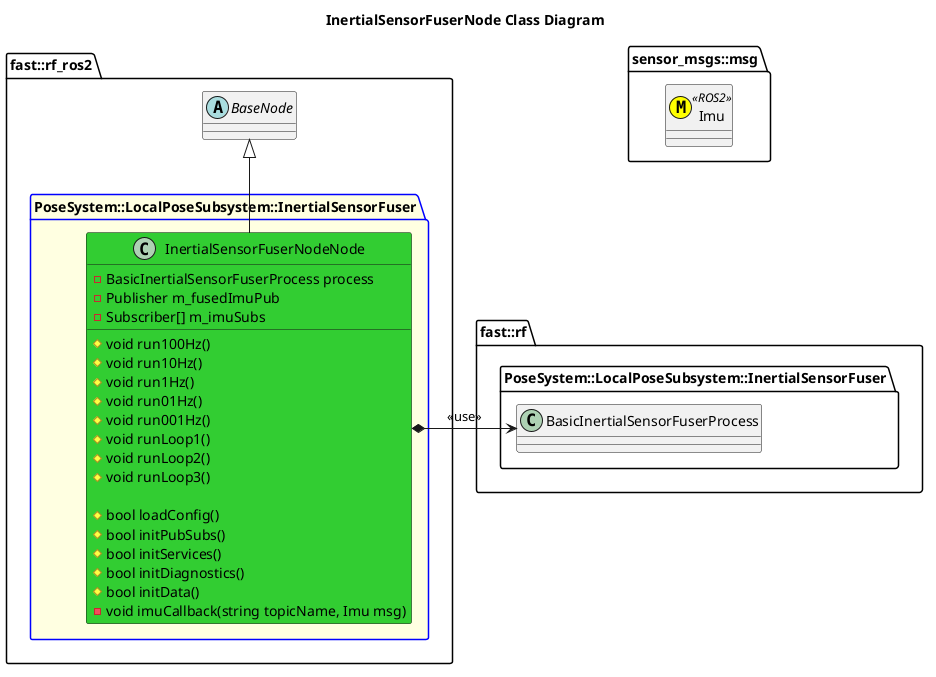

The diagram above was rendered by PlantUML. Its source (embedded in the PNG):
@startuml
title InertialSensorFuserNode Class Diagram
namespace sensor_msgs::msg {
    class Imu <<(M,#FFFF00)>> <<ROS2>>
}
namespace fast::rf {
    namespace PoseSystem::LocalPoseSubsystem::InertialSensorFuser {
        class BasicInertialSensorFuserProcess {
        }
    }
}
namespace fast::rf_ros2  { 
    abstract BaseNode {

    }
    package PoseSystem::LocalPoseSubsystem::InertialSensorFuser #LightYellow;line:blue {
        class InertialSensorFuserNodeNode #LimeGreen {
            #void run100Hz()
            #void run10Hz()
            #void run1Hz()
            #void run01Hz()
            #void run001Hz()
            #void runLoop1()
            #void runLoop2()
            #void runLoop3()

            #bool loadConfig()
            #bool initPubSubs()
            #bool initServices()
            #bool initDiagnostics()
            #bool initData()
            -void imuCallback(string topicName, Imu msg)
            -BasicInertialSensorFuserProcess process
            -Publisher m_fusedImuPub
            -Subscriber[] m_imuSubs
            
            
        }
        InertialSensorFuserNodeNode -up-|> BaseNode
        InertialSensorFuserNodeNode *-right-> BasicInertialSensorFuserProcess: <<use>>
    }

}

@enduml